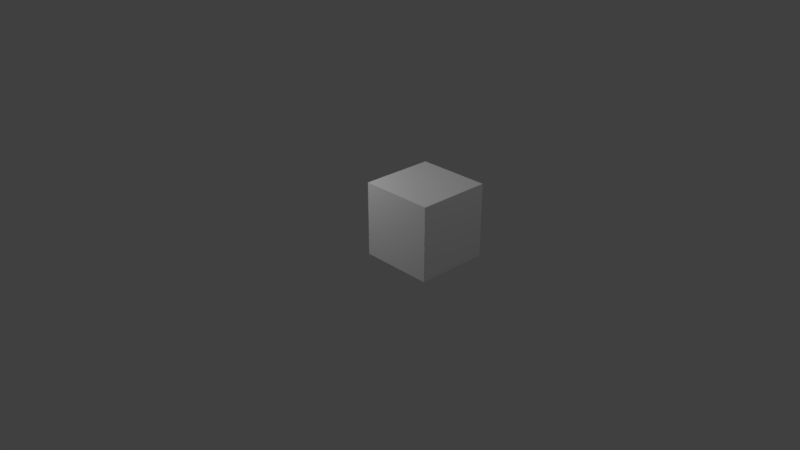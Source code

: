 # Source: brick.blend  (saved by Blender 2.78.0; exported with 4.5.12 LTS)
import bpy
from mathutils import Matrix  # noqa: F401  (used for matrix-valued properties, if any)

bpy.ops.wm.read_factory_settings(use_empty=True)
scene = bpy.context.scene
scene.name = 'Scene'

# ---- collections
col_collection_1 = bpy.data.collections.new('Collection 1'); scene.collection.children.link(col_collection_1)

# ---- materials (node trees are filled in below, after node groups)
mat_texture = bpy.data.materials.new('texture')
mat_texture.alpha_threshold = 0.0
mat_texture.use_transparent_shadow = False
mat_texture.preview_render_type = 'CUBE'
mat_texture.roughness = 0.5
mat_texture.line_color = (0.0, 0.0, 0.0, 1.0)

# ---- material node trees

# ---- world
world_world = bpy.data.worlds.new('World'); scene.world = world_world
world_world.color = (0.05088, 0.05088, 0.05088)
world_world.use_sun_shadow = False
world_world.sun_shadow_jitter_overblur = 0.0
world_world.cycles.sampling_method = 'MANUAL'

# ---- cameras
cam_camera = bpy.data.cameras.new('Camera')
cam_camera.clip_end = 100.0
cam_camera.lens = 35.0
cam_camera.sensor_width = 32.0
cam_camera.sensor_height = 18.0
cam_camera.ortho_scale = 7.314
cam_camera.dof.focus_distance = 0.0
cam_camera.dof.aperture_fstop = 128.0

# ---- lights
light_point = bpy.data.lights.new('Point', 'POINT')
light_point.transmission_factor = 0.0
light_point.energy = 100.0
light_point.shadow_buffer_clip_start = 0.5
light_point.shadow_soft_size = 0.1
light_point.shadow_maximum_resolution = 0.006
light_point.use_absolute_resolution = True
light_lamp = bpy.data.lights.new('Lamp', 'POINT')
light_lamp.transmission_factor = 0.0
light_lamp.cutoff_distance = 30.0
light_lamp.energy = 100.0
light_lamp.shadow_buffer_clip_start = 1.001
light_lamp.shadow_soft_size = 0.1
light_lamp.shadow_maximum_resolution = 0.006
light_lamp.use_absolute_resolution = True

# ---- meshes
me_cube = bpy.data.meshes.new('Cube')
me_cube.from_pydata([(2.0, 2.0, 0.0), (2.0, 4.768e-07, 0.0), (3.576e-07, 7.153e-07, 0.0), (8.941e-07, 2.0, 0.0), (2.0, 2.0, 2.0), (2.0, -1.192e-07, 2.0), (1.192e-07, 8.345e-07, 2.0), (5.96e-07, 2.0, 2.0)], [], [(0, 1, 2, 3), (4, 7, 6, 5), (0, 4, 5, 1), (1, 5, 6, 2), (2, 6, 7, 3), (4, 0, 3, 7)])
_uv = me_cube.uv_layers.new(name='UVMap')
_uv.uv.foreach_set('vector', [0.6667, 3.974e-08, 0.6667, 0.3333, 0.3333, 0.3333, 0.3333, 0.0, 1.0, 0.0, 1.0, 0.3333, 0.6667, 0.3333, 0.6667, 5.96e-08, 0.3333, 0.0, 0.3333, 0.3333, 0.0, 0.3333, 3.51e-08, 3.742e-08, 0.3333, 1.0, 1.987e-08, 1.0, 0.0, 0.6667, 0.3333, 0.6667, 0.3333, 0.6667, 5.96e-08, 0.6667, 0.0, 0.3333, 0.3333, 0.3333, 0.3333, 0.3333, 0.6667, 0.3333, 0.6667, 0.6667, 0.3333, 0.6667])
me_cube.materials.append(mat_texture)
me_cube.use_remesh_preserve_volume = False
me_cube.use_remesh_preserve_attributes = False
me_cube.use_mirror_vertex_groups = False
me_cube.update()

# ---- objects
ob_point = bpy.data.objects.new('Point', light_point)
ob_cube = bpy.data.objects.new('Cube', me_cube)
ob_lamp = bpy.data.objects.new('Lamp', light_lamp)
ob_camera = bpy.data.objects.new('Camera', cam_camera)

# ---- transforms, parenting, visibility, modifiers, constraints
ob_point.location = (-1.21, -1.44, 2.72)
ob_point.lineart.crease_threshold = 0.0
ob_cube.location = (0.0, 0.0, 0.0)
ob_cube.scale = (0.5, 0.5, 0.5)
ob_cube.lock_rotations_4d = False
ob_cube.empty_display_type = 'ARROWS'
ob_cube.lineart.crease_threshold = 0.0
ob_lamp.location = (4.076, 1.005, 5.904)
ob_lamp.rotation_euler = (0.6503, 0.05522, 1.866)
ob_lamp.lock_rotations_4d = False
ob_lamp.empty_display_type = 'ARROWS'
ob_lamp.color = (0.0, 0.0, 0.0, 0.0)
ob_lamp.lineart.crease_threshold = 0.0
ob_camera.location = (7.481, -6.508, 5.344)
ob_camera.rotation_euler = (1.109, 0.0, 0.8149)
ob_camera.lock_rotations_4d = False
ob_camera.empty_display_type = 'ARROWS'
ob_camera.color = (0.0, 0.0, 0.0, 0.0)
ob_camera.display_type = 'WIRE'
ob_camera.lineart.crease_threshold = 0.0

# ---- collection membership
col_collection_1.objects.link(ob_point)
col_collection_1.objects.link(ob_cube)
col_collection_1.objects.link(ob_lamp)
col_collection_1.objects.link(ob_camera)

# ---- scene / render settings (as saved in the file)
scene.camera = ob_camera
scene.frame_start = 1; scene.frame_end = 250; scene.frame_set(4)
scene.render.engine = 'BLENDER_EEVEE_NEXT'
scene.render.resolution_percentage = 50
scene.render.dither_intensity = 0.0
scene.cycles.use_denoising = False
scene.cycles.samples = 128
scene.cycles.sampling_pattern = 'TABULATED_SOBOL'
scene.cycles.light_sampling_threshold = 0.0
scene.cycles.use_adaptive_sampling = False
scene.cycles.use_light_tree = False
scene.cycles.blur_glossy = 0.0
scene.cycles.sample_clamp_indirect = 0.0
scene.view_settings.view_transform = 'Standard'
bpy.context.view_layer.update()
